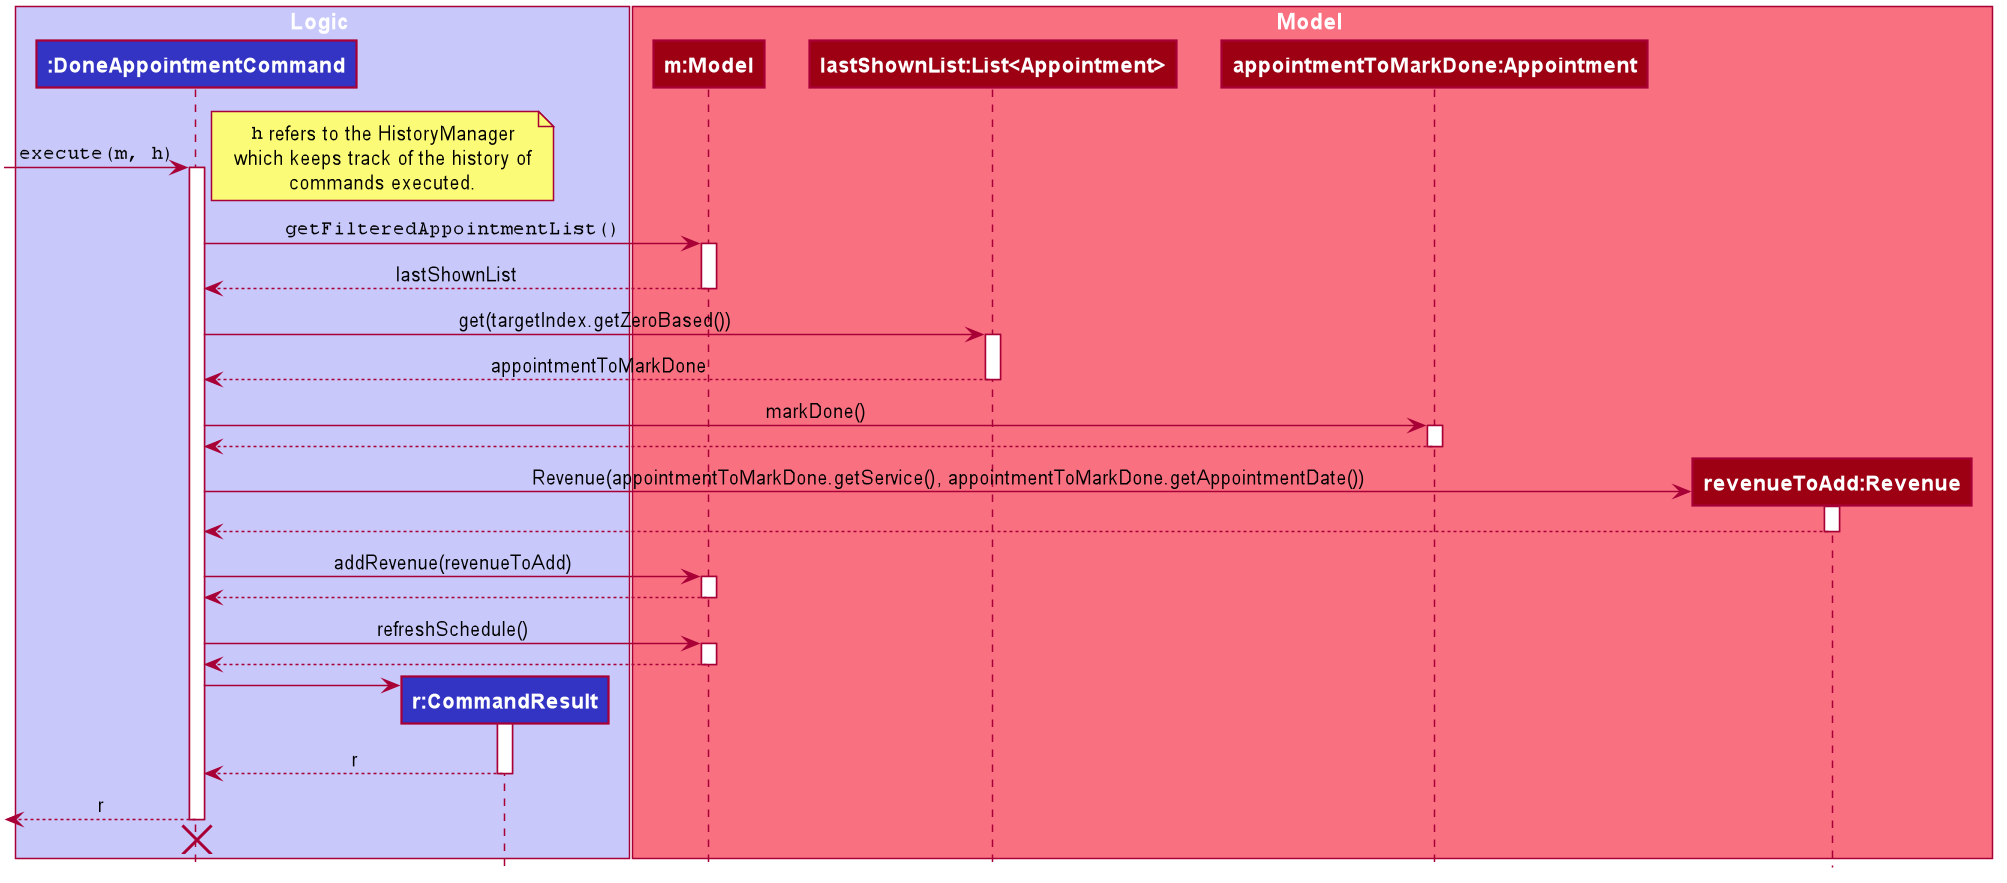

The diagram above was rendered by PlantUML. Its source (embedded in the PNG):
@startuml









skinparam BackgroundColor #FFFFFFF

skinparam Shadowing false

skinparam Class {
    FontColor #FFFFFF
    BorderThickness 1
    BorderColor #FFFFFF
    StereotypeFontColor #FFFFFF
    FontName Arial
    AttributeFontColor #FFFFFF
    AttributeIconSize 0
}

skinparam Actor {
    BorderColor #000000
    Color #000000
    FontName Arial
}

skinparam Sequence {
    MessageAlign center
    BoxFontSize 15
    BoxPadding 0
    BoxFontColor #FFFFFF
    FontName Arial
}

skinparam Participant {
    FontColor #FFFFFFF
    Padding 20
}

skinparam MinClassWidth 50
skinparam ParticipantPadding 10
skinparam Shadowing false
skinparam DefaultTextAlignment center
skinparam packageStyle Rectangle

hide footbox
hide circle
hide members
box Logic #C8C8FA
participant "**:DoneAppointmentCommand**" as DoneAppointmentCommand #3333C4
participant "**r:CommandResult**" as CommandResult #3333C4
end box

box Model #F97181
participant "**m:Model**" as Model #9D0012
participant "**lastShownList:List<Appointment>**" as List #9D0012
participant "**appointmentToMarkDone:Appointment**" as Appointment #9D0012
participant "**revenueToAdd:Revenue**" as Revenue #9D0012
end box

[-> DoneAppointmentCommand : ""execute(m, h)""
activate DoneAppointmentCommand

note right
""h"" refers to the HistoryManager
which keeps track of the history of
commands executed.
end note

DoneAppointmentCommand -> Model : ""getFilteredAppointmentList()""
activate Model

Model --> DoneAppointmentCommand : lastShownList
deactivate Model

DoneAppointmentCommand -> List : get(targetIndex.getZeroBased())
activate List

List --> DoneAppointmentCommand : appointmentToMarkDone
deactivate List

DoneAppointmentCommand -> Appointment : markDone()
activate Appointment

Appointment --> DoneAppointmentCommand
deactivate Appointment

create Revenue
DoneAppointmentCommand -> Revenue : Revenue(appointmentToMarkDone.getService(), appointmentToMarkDone.getAppointmentDate())
activate Revenue
Revenue --> DoneAppointmentCommand
deactivate Revenue

DoneAppointmentCommand -> Model : addRevenue(revenueToAdd)
activate Model

Model --> DoneAppointmentCommand
deactivate Model



DoneAppointmentCommand -> Model : refreshSchedule()
activate Model

Model --> DoneAppointmentCommand
deactivate Model

create CommandResult
DoneAppointmentCommand -> CommandResult
activate CommandResult

CommandResult --> DoneAppointmentCommand : r
deactivate CommandResult

[<-- DoneAppointmentCommand : r
deactivate DoneAppointmentCommand

DoneAppointmentCommand -[hidden]> CommandResult
destroy DoneAppointmentCommand

@enduml